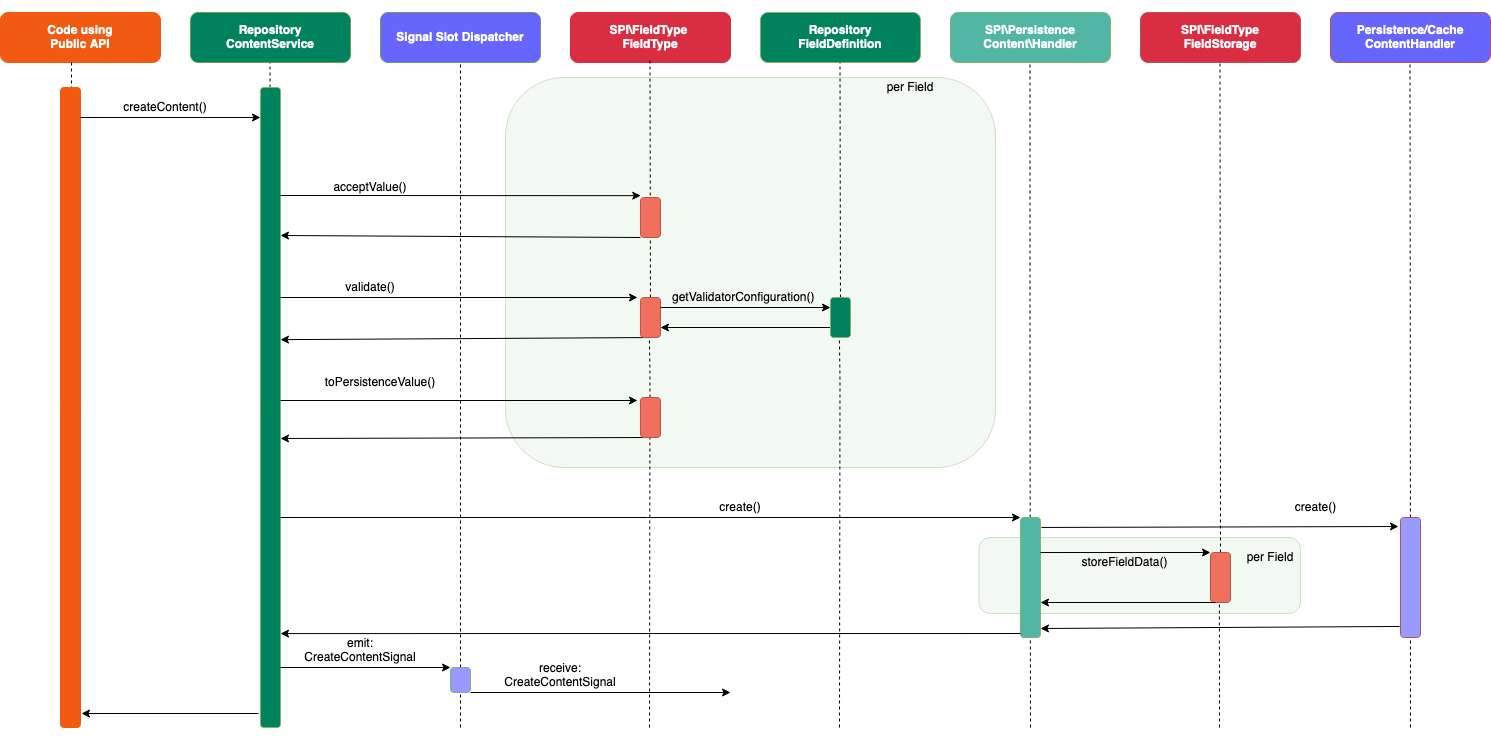

The diagram above was exported from draw.io. Its source (the exported page's mxGraphModel, read from the mxfile embedded in the PNG):
<mxGraphModel dx="1144" dy="750" grid="1" gridSize="10" guides="1" tooltips="1" connect="1" arrows="1" fold="1" page="1" pageScale="1" pageWidth="827" pageHeight="1169" background="#ffffff" math="0" shadow="0">
  <root>
    <mxCell id="0" />
    <mxCell id="1" parent="0" />
    <mxCell id="85" value="" style="rounded=1;whiteSpace=wrap;html=1;strokeColor=#719C59;fillColor=#D5E8D4;opacity=30;" parent="1" vertex="1">
      <mxGeometry x="988.5" y="540" width="321.5" height="76" as="geometry" />
    </mxCell>
    <mxCell id="67" value="" style="rounded=1;whiteSpace=wrap;html=1;strokeColor=#719C59;fillColor=#D5E8D4;opacity=30;" parent="1" vertex="1">
      <mxGeometry x="515" y="80" width="490" height="390" as="geometry" />
    </mxCell>
    <mxCell id="7" style="edgeStyle=orthogonalEdgeStyle;rounded=0;html=1;exitX=0.25;exitY=0;jettySize=auto;orthogonalLoop=1;" parent="1" edge="1">
      <mxGeometry relative="1" as="geometry">
        <mxPoint x="300" y="10" as="targetPoint" />
        <mxPoint x="300" y="10" as="sourcePoint" />
      </mxGeometry>
    </mxCell>
    <mxCell id="12" value="Code using &lt;br&gt;Public API" style="rounded=1;whiteSpace=wrap;html=1;fillColor=#f15a10;strokeColor=#f15a10;fontStyle=1;fontColor=#FFFFFF;" parent="1" vertex="1">
      <mxGeometry x="10" y="15" width="160" height="50" as="geometry" />
    </mxCell>
    <mxCell id="16" value="Repository&lt;br&gt;ContentService" style="rounded=1;whiteSpace=wrap;html=1;fillColor=#00825c;strokeColor=#719C59;fontStyle=1;fontColor=#FFFFFF;" parent="1" vertex="1">
      <mxGeometry x="200" y="15" width="160" height="50" as="geometry" />
    </mxCell>
    <mxCell id="18" value="Repository&lt;br&gt;FieldDefinition" style="rounded=1;whiteSpace=wrap;html=1;fillColor=#00825c;strokeColor=#82b366;fontStyle=1;fontColor=#FFFFFF;" parent="1" vertex="1">
      <mxGeometry x="770" y="15" width="160" height="50" as="geometry" />
    </mxCell>
    <mxCell id="19" value="SPI\Persistence Content\Handler" style="rounded=1;whiteSpace=wrap;html=1;fillColor=#51B6A4;strokeColor=#82b366;fontStyle=1;fontColor=#FFFFFF;" parent="1" vertex="1">
      <mxGeometry x="960" y="15" width="160" height="50" as="geometry" />
    </mxCell>
    <mxCell id="21" value="SPI\FieldType&lt;br&gt;FieldStorage" style="rounded=1;whiteSpace=wrap;html=1;fillColor=#D92D42;strokeColor=#b85450;fontColor=#FFFFFF;fontStyle=1" parent="1" vertex="1">
      <mxGeometry x="1150" y="15" width="160" height="50" as="geometry" />
    </mxCell>
    <mxCell id="22" style="edgeStyle=orthogonalEdgeStyle;rounded=0;html=1;exitX=1;exitY=0.5;entryX=1;entryY=0.5;jettySize=auto;orthogonalLoop=1;" parent="1" source="12" target="12" edge="1">
      <mxGeometry relative="1" as="geometry" />
    </mxCell>
    <mxCell id="23" value="SPI\FieldType&amp;nbsp;&lt;br&gt;FieldType" style="rounded=1;whiteSpace=wrap;html=1;fillColor=#d92d42;strokeColor=#d92d42;fontColor=#FFFFFF;fontStyle=1" parent="1" vertex="1">
      <mxGeometry x="580" y="15" width="160" height="50" as="geometry" />
    </mxCell>
    <mxCell id="27" value="" style="endArrow=none;dashed=1;html=1;entryX=0.444;entryY=1;entryPerimeter=0;" parent="1" target="12" edge="1">
      <mxGeometry width="50" height="50" relative="1" as="geometry">
        <mxPoint x="81" y="710" as="sourcePoint" />
        <mxPoint x="80" y="90" as="targetPoint" />
      </mxGeometry>
    </mxCell>
    <mxCell id="29" value="" style="endArrow=none;dashed=1;html=1;entryX=0.444;entryY=1;entryPerimeter=0;" parent="1" source="37" edge="1">
      <mxGeometry width="50" height="50" relative="1" as="geometry">
        <mxPoint x="279.5" y="710" as="sourcePoint" />
        <mxPoint x="279.5" y="65" as="targetPoint" />
        <Array as="points" />
      </mxGeometry>
    </mxCell>
    <mxCell id="31" value="" style="endArrow=none;dashed=1;html=1;entryX=0.444;entryY=1;entryPerimeter=0;" parent="1" source="60" edge="1">
      <mxGeometry width="50" height="50" relative="1" as="geometry">
        <mxPoint x="660" y="720" as="sourcePoint" />
        <mxPoint x="659.5" y="60" as="targetPoint" />
        <Array as="points" />
      </mxGeometry>
    </mxCell>
    <mxCell id="32" value="" style="endArrow=none;dashed=1;html=1;entryX=0.444;entryY=1;entryPerimeter=0;" parent="1" source="65" edge="1">
      <mxGeometry width="50" height="50" relative="1" as="geometry">
        <mxPoint x="850" y="720" as="sourcePoint" />
        <mxPoint x="849.5" y="65" as="targetPoint" />
        <Array as="points" />
      </mxGeometry>
    </mxCell>
    <mxCell id="33" value="" style="endArrow=none;dashed=1;html=1;entryX=0.444;entryY=1;entryPerimeter=0;" parent="1" edge="1">
      <mxGeometry width="50" height="50" relative="1" as="geometry">
        <mxPoint x="1040" y="730" as="sourcePoint" />
        <mxPoint x="1039.5" y="65" as="targetPoint" />
        <Array as="points">
          <mxPoint x="1039.5" y="380" />
        </Array>
      </mxGeometry>
    </mxCell>
    <mxCell id="34" value="" style="endArrow=none;dashed=1;html=1;entryX=0.444;entryY=1;entryPerimeter=0;" parent="1" source="72" edge="1">
      <mxGeometry width="50" height="50" relative="1" as="geometry">
        <mxPoint x="1230" y="720" as="sourcePoint" />
        <mxPoint x="1229.5" y="65" as="targetPoint" />
        <Array as="points" />
      </mxGeometry>
    </mxCell>
    <mxCell id="36" value="" style="rounded=1;whiteSpace=wrap;html=1;strokeColor=#f15a10;fillColor=#f15a10;" parent="1" vertex="1">
      <mxGeometry x="70" y="90" width="20" height="640" as="geometry" />
    </mxCell>
    <mxCell id="37" value="" style="rounded=1;whiteSpace=wrap;html=1;strokeColor=#82b366;fillColor=#00825c;" parent="1" vertex="1">
      <mxGeometry x="270" y="90" width="20" height="640" as="geometry" />
    </mxCell>
    <mxCell id="42" value="" style="endArrow=classic;html=1;" parent="1" edge="1">
      <mxGeometry width="50" height="50" relative="1" as="geometry">
        <mxPoint x="90" y="120" as="sourcePoint" />
        <mxPoint x="270" y="120" as="targetPoint" />
        <Array as="points" />
      </mxGeometry>
    </mxCell>
    <mxCell id="43" value="createContent()" style="text;html=1;strokeColor=none;fillColor=none;align=center;verticalAlign=middle;whiteSpace=wrap;rounded=0;" parent="1" vertex="1">
      <mxGeometry x="160" y="100" width="30" height="20" as="geometry" />
    </mxCell>
    <mxCell id="45" value="" style="endArrow=classic;html=1;entryX=0.276;entryY=0.303;entryDx=0;entryDy=0;entryPerimeter=0;" parent="1" target="67" edge="1">
      <mxGeometry width="50" height="50" relative="1" as="geometry">
        <mxPoint x="290" y="198" as="sourcePoint" />
        <mxPoint x="460" y="198" as="targetPoint" />
      </mxGeometry>
    </mxCell>
    <mxCell id="46" value="" style="endArrow=classic;html=1;exitX=0;exitY=1;exitDx=0;exitDy=0;" parent="1" source="59" edge="1">
      <mxGeometry width="50" height="50" relative="1" as="geometry">
        <mxPoint x="459" y="238" as="sourcePoint" />
        <mxPoint x="290" y="238" as="targetPoint" />
      </mxGeometry>
    </mxCell>
    <mxCell id="47" value="" style="endArrow=classic;html=1;entryX=-0.15;entryY=0;entryPerimeter=0;" parent="1" target="60" edge="1">
      <mxGeometry width="50" height="50" relative="1" as="geometry">
        <mxPoint x="290" y="300" as="sourcePoint" />
        <mxPoint x="450" y="300" as="targetPoint" />
      </mxGeometry>
    </mxCell>
    <mxCell id="49" value="" style="endArrow=classic;html=1;entryX=1;entryY=0.394;entryPerimeter=0;entryDx=0;entryDy=0;exitX=0.75;exitY=1;exitDx=0;exitDy=0;" parent="1" target="37" edge="1" source="60">
      <mxGeometry width="50" height="50" relative="1" as="geometry">
        <mxPoint x="740" y="340" as="sourcePoint" />
        <mxPoint x="490" y="290" as="targetPoint" />
      </mxGeometry>
    </mxCell>
    <mxCell id="52" value="" style="endArrow=classic;html=1;entryX=-0.15;entryY=0.075;entryPerimeter=0;" parent="1" target="62" edge="1">
      <mxGeometry width="50" height="50" relative="1" as="geometry">
        <mxPoint x="290" y="403" as="sourcePoint" />
        <mxPoint x="450" y="400" as="targetPoint" />
      </mxGeometry>
    </mxCell>
    <mxCell id="53" value="" style="endArrow=classic;html=1;exitX=0.5;exitY=1;exitDx=0;exitDy=0;" parent="1" edge="1" source="62">
      <mxGeometry width="50" height="50" relative="1" as="geometry">
        <mxPoint x="740" y="441" as="sourcePoint" />
        <mxPoint x="290" y="441" as="targetPoint" />
      </mxGeometry>
    </mxCell>
    <mxCell id="54" value="acceptValue()" style="text;html=1;strokeColor=none;fillColor=none;align=center;verticalAlign=middle;whiteSpace=wrap;rounded=0;" parent="1" vertex="1">
      <mxGeometry x="360" y="180" width="40" height="20" as="geometry" />
    </mxCell>
    <mxCell id="55" value="validate()" style="text;html=1;strokeColor=none;fillColor=none;align=center;verticalAlign=middle;whiteSpace=wrap;rounded=0;" parent="1" vertex="1">
      <mxGeometry x="360" y="280" width="40" height="20" as="geometry" />
    </mxCell>
    <mxCell id="56" value="toPersistenceValue()" style="text;html=1;strokeColor=none;fillColor=none;align=center;verticalAlign=middle;whiteSpace=wrap;rounded=0;" parent="1" vertex="1">
      <mxGeometry x="370" y="375" width="40" height="20" as="geometry" />
    </mxCell>
    <mxCell id="59" value="" style="rounded=1;whiteSpace=wrap;html=1;strokeColor=#b85450;fillColor=#EF705C;fontColor=#FFFFFF;" parent="1" vertex="1">
      <mxGeometry x="650" y="200" width="20" height="40" as="geometry" />
    </mxCell>
    <mxCell id="60" value="" style="rounded=1;whiteSpace=wrap;html=1;strokeColor=#b85450;fillColor=#EF705C;" parent="1" vertex="1">
      <mxGeometry x="650" y="300" width="20" height="40" as="geometry" />
    </mxCell>
    <mxCell id="61" value="" style="endArrow=none;dashed=1;html=1;entryX=0.444;entryY=1;entryPerimeter=0;" parent="1" target="60" edge="1">
      <mxGeometry width="50" height="50" relative="1" as="geometry">
        <mxPoint x="659" y="730" as="sourcePoint" />
        <mxPoint x="659.5" y="60" as="targetPoint" />
        <Array as="points">
          <mxPoint x="659.5" y="375" />
        </Array>
      </mxGeometry>
    </mxCell>
    <mxCell id="62" value="" style="rounded=1;whiteSpace=wrap;html=1;strokeColor=#b85450;fillColor=#EF705C;" parent="1" vertex="1">
      <mxGeometry x="650" y="400" width="20" height="40" as="geometry" />
    </mxCell>
    <mxCell id="63" value="" style="endArrow=classic;html=1;exitX=1;exitY=0.25;entryX=0;entryY=0.25;" parent="1" source="60" target="65" edge="1">
      <mxGeometry width="50" height="50" relative="1" as="geometry">
        <mxPoint x="680" y="310" as="sourcePoint" />
        <mxPoint x="830" y="310" as="targetPoint" />
      </mxGeometry>
    </mxCell>
    <mxCell id="64" value="" style="endArrow=classic;html=1;entryX=1;entryY=0.75;exitX=0;exitY=0.75;" parent="1" source="65" target="60" edge="1">
      <mxGeometry width="50" height="50" relative="1" as="geometry">
        <mxPoint x="830" y="330" as="sourcePoint" />
        <mxPoint x="840" y="280" as="targetPoint" />
      </mxGeometry>
    </mxCell>
    <mxCell id="65" value="" style="rounded=1;whiteSpace=wrap;html=1;strokeColor=#82b366;fillColor=#00825c;" parent="1" vertex="1">
      <mxGeometry x="840" y="300" width="20" height="40" as="geometry" />
    </mxCell>
    <mxCell id="66" value="" style="endArrow=none;dashed=1;html=1;entryX=0.444;entryY=1;entryPerimeter=0;" parent="1" target="65" edge="1">
      <mxGeometry width="50" height="50" relative="1" as="geometry">
        <mxPoint x="849" y="730" as="sourcePoint" />
        <mxPoint x="849.5" y="65" as="targetPoint" />
        <Array as="points">
          <mxPoint x="849.5" y="380" />
        </Array>
      </mxGeometry>
    </mxCell>
    <mxCell id="68" value="per Field" style="text;html=1;strokeColor=none;fillColor=none;align=center;verticalAlign=middle;whiteSpace=wrap;rounded=0;" parent="1" vertex="1">
      <mxGeometry x="890" y="80" width="60" height="20" as="geometry" />
    </mxCell>
    <mxCell id="69" value="" style="rounded=1;whiteSpace=wrap;html=1;strokeColor=#82b366;fillColor=#51B6A4;" parent="1" vertex="1">
      <mxGeometry x="1030" y="520" width="20" height="120" as="geometry" />
    </mxCell>
    <mxCell id="76" value="" style="endArrow=classic;html=1;entryX=0;entryY=0;exitX=1;exitY=0.292;exitDx=0;exitDy=0;entryDx=0;entryDy=0;exitPerimeter=0;" parent="1" source="69" target="72" edge="1">
      <mxGeometry width="50" height="50" relative="1" as="geometry">
        <mxPoint x="1050" y="533" as="sourcePoint" />
        <mxPoint x="1220" y="533" as="targetPoint" />
      </mxGeometry>
    </mxCell>
    <mxCell id="84" value="storeFieldData()" style="text;html=1;strokeColor=none;fillColor=none;align=center;verticalAlign=middle;whiteSpace=wrap;rounded=0;" parent="1" vertex="1">
      <mxGeometry x="1078.75" y="555" width="111" height="20" as="geometry" />
    </mxCell>
    <mxCell id="86" value="per Field" style="text;html=1;strokeColor=none;fillColor=none;align=center;verticalAlign=middle;whiteSpace=wrap;rounded=0;" parent="1" vertex="1">
      <mxGeometry x="1250" y="550" width="60" height="20" as="geometry" />
    </mxCell>
    <mxCell id="87" style="edgeStyle=orthogonalEdgeStyle;rounded=0;html=1;exitX=0.5;exitY=1;jettySize=auto;orthogonalLoop=1;" parent="1" source="37" target="37" edge="1">
      <mxGeometry relative="1" as="geometry" />
    </mxCell>
    <mxCell id="88" value="" style="endArrow=classic;html=1;entryX=0;entryY=0;entryDx=0;entryDy=0;" parent="1" edge="1" target="69">
      <mxGeometry width="50" height="50" relative="1" as="geometry">
        <mxPoint x="290" y="520" as="sourcePoint" />
        <mxPoint x="840" y="520" as="targetPoint" />
      </mxGeometry>
    </mxCell>
    <mxCell id="89" value="" style="endArrow=classic;html=1;entryX=1;entryY=0.812;entryPerimeter=0;" parent="1" edge="1">
      <mxGeometry width="50" height="50" relative="1" as="geometry">
        <mxPoint x="1030" y="636" as="sourcePoint" />
        <mxPoint x="290" y="636.0799999999999" as="targetPoint" />
      </mxGeometry>
    </mxCell>
    <mxCell id="90" value="create()" style="text;html=1;strokeColor=none;fillColor=none;align=center;verticalAlign=middle;whiteSpace=wrap;rounded=0;" parent="1" vertex="1">
      <mxGeometry x="730" y="500" width="40" height="20" as="geometry" />
    </mxCell>
    <mxCell id="91" value="" style="endArrow=classic;html=1;exitX=-0.1;exitY=0.922;exitDx=0;exitDy=0;exitPerimeter=0;" parent="1" edge="1">
      <mxGeometry width="50" height="50" relative="1" as="geometry">
        <mxPoint x="268" y="716" as="sourcePoint" />
        <mxPoint x="91" y="716" as="targetPoint" />
      </mxGeometry>
    </mxCell>
    <mxCell id="93" value="&lt;span&gt;getValidatorConfiguration()&lt;/span&gt;" style="text;html=1;resizable=0;points=[];autosize=1;align=left;verticalAlign=top;spacingTop=-4;" parent="1" vertex="1">
      <mxGeometry x="680" y="290" width="160" height="20" as="geometry" />
    </mxCell>
    <mxCell id="72" value="" style="rounded=1;whiteSpace=wrap;html=1;strokeColor=#b85450;fillColor=#EF705C;" parent="1" vertex="1">
      <mxGeometry x="1220" y="555" width="20" height="50" as="geometry" />
    </mxCell>
    <mxCell id="94" value="" style="endArrow=none;dashed=1;html=1;entryX=0.444;entryY=1;entryPerimeter=0;" parent="1" target="72" edge="1">
      <mxGeometry width="50" height="50" relative="1" as="geometry">
        <mxPoint x="1229" y="730" as="sourcePoint" />
        <mxPoint x="1229.5" y="65" as="targetPoint" />
        <Array as="points" />
      </mxGeometry>
    </mxCell>
    <mxCell id="5IG5DBF22heE5VQGcnDX-94" value="Persistence/Cache ContentHandler" style="rounded=1;whiteSpace=wrap;html=1;strokeColor=#b85450;fontColor=#FFFFFF;fontStyle=1;fillColor=#6666FF;" parent="1" vertex="1">
      <mxGeometry x="1340" y="15" width="160" height="50" as="geometry" />
    </mxCell>
    <mxCell id="5IG5DBF22heE5VQGcnDX-95" value="" style="endArrow=none;dashed=1;html=1;entryX=0.444;entryY=1;entryPerimeter=0;" parent="1" source="5IG5DBF22heE5VQGcnDX-96" edge="1">
      <mxGeometry width="50" height="50" relative="1" as="geometry">
        <mxPoint x="1420" y="720" as="sourcePoint" />
        <mxPoint x="1419.5" y="65" as="targetPoint" />
        <Array as="points" />
      </mxGeometry>
    </mxCell>
    <mxCell id="5IG5DBF22heE5VQGcnDX-96" value="" style="rounded=1;whiteSpace=wrap;html=1;strokeColor=#b85450;fillColor=#9999FF;" parent="1" vertex="1">
      <mxGeometry x="1410" y="520" width="20" height="120" as="geometry" />
    </mxCell>
    <mxCell id="5IG5DBF22heE5VQGcnDX-97" value="" style="endArrow=none;dashed=1;html=1;" parent="1" target="5IG5DBF22heE5VQGcnDX-96" edge="1">
      <mxGeometry width="50" height="50" relative="1" as="geometry">
        <mxPoint x="1420" y="730" as="sourcePoint" />
        <mxPoint x="1419.5" y="65" as="targetPoint" />
        <Array as="points" />
      </mxGeometry>
    </mxCell>
    <mxCell id="5IG5DBF22heE5VQGcnDX-99" value="" style="endArrow=classic;html=1;exitX=0.25;exitY=1;exitDx=0;exitDy=0;" parent="1" source="72" edge="1">
      <mxGeometry width="50" height="50" relative="1" as="geometry">
        <mxPoint x="1190" y="605" as="sourcePoint" />
        <mxPoint x="1050" y="605" as="targetPoint" />
      </mxGeometry>
    </mxCell>
    <mxCell id="5IG5DBF22heE5VQGcnDX-100" value="" style="endArrow=classic;html=1;exitX=1.05;exitY=0.083;exitDx=0;exitDy=0;exitPerimeter=0;entryX=-0.1;entryY=0.075;entryDx=0;entryDy=0;entryPerimeter=0;" parent="1" source="69" target="5IG5DBF22heE5VQGcnDX-96" edge="1">
      <mxGeometry width="50" height="50" relative="1" as="geometry">
        <mxPoint x="1150" y="410" as="sourcePoint" />
        <mxPoint x="1380" y="534" as="targetPoint" />
      </mxGeometry>
    </mxCell>
    <mxCell id="5IG5DBF22heE5VQGcnDX-101" value="create()" style="text;html=1;strokeColor=none;fillColor=none;align=center;verticalAlign=middle;whiteSpace=wrap;rounded=0;" parent="1" vertex="1">
      <mxGeometry x="1270" y="500" width="111" height="20" as="geometry" />
    </mxCell>
    <mxCell id="5IG5DBF22heE5VQGcnDX-102" value="" style="endArrow=classic;html=1;exitX=-0.05;exitY=0.908;exitDx=0;exitDy=0;exitPerimeter=0;entryX=1;entryY=0.925;entryDx=0;entryDy=0;entryPerimeter=0;" parent="1" source="5IG5DBF22heE5VQGcnDX-96" target="69" edge="1">
      <mxGeometry width="50" height="50" relative="1" as="geometry">
        <mxPoint x="1310" y="380" as="sourcePoint" />
        <mxPoint x="1360" y="330" as="targetPoint" />
      </mxGeometry>
    </mxCell>
    <mxCell id="5IG5DBF22heE5VQGcnDX-103" value="" style="endArrow=classic;html=1;entryX=0;entryY=0.25;entryDx=0;entryDy=0;" parent="1" edge="1">
      <mxGeometry width="50" height="50" relative="1" as="geometry">
        <mxPoint x="290" y="670" as="sourcePoint" />
        <mxPoint x="460" y="670" as="targetPoint" />
      </mxGeometry>
    </mxCell>
    <mxCell id="5IG5DBF22heE5VQGcnDX-104" value="emit:&lt;br&gt;&lt;div&gt;CreateContentSignal&lt;/div&gt;&lt;div&gt;&lt;br&gt;&lt;/div&gt;" style="text;html=1;strokeColor=none;fillColor=none;align=center;verticalAlign=middle;whiteSpace=wrap;rounded=0;" parent="1" vertex="1">
      <mxGeometry x="350" y="650" width="40" height="20" as="geometry" />
    </mxCell>
    <mxCell id="5IG5DBF22heE5VQGcnDX-105" value="Signal Slot Dispatcher" style="rounded=1;whiteSpace=wrap;html=1;strokeColor=#719C59;fontStyle=1;fontColor=#FFFFFF;fillColor=#6666FF;" parent="1" vertex="1">
      <mxGeometry x="390" y="15" width="160" height="50" as="geometry" />
    </mxCell>
    <mxCell id="5IG5DBF22heE5VQGcnDX-107" value="" style="endArrow=none;dashed=1;html=1;entryX=0.5;entryY=1;entryDx=0;entryDy=0;" parent="1" target="5IG5DBF22heE5VQGcnDX-105" edge="1" source="O7QDIhgn4_LaDdOiKWe7-94">
      <mxGeometry width="50" height="50" relative="1" as="geometry">
        <mxPoint x="470" y="720" as="sourcePoint" />
        <mxPoint x="470.03999999999996" y="75" as="targetPoint" />
      </mxGeometry>
    </mxCell>
    <mxCell id="O7QDIhgn4_LaDdOiKWe7-94" value="" style="rounded=1;whiteSpace=wrap;html=1;strokeColor=#82b366;fillColor=#9999FF;" vertex="1" parent="1">
      <mxGeometry x="460" y="670" width="20" height="25" as="geometry" />
    </mxCell>
    <mxCell id="O7QDIhgn4_LaDdOiKWe7-95" value="" style="endArrow=none;dashed=1;html=1;entryX=0.5;entryY=1;entryDx=0;entryDy=0;" edge="1" parent="1" target="O7QDIhgn4_LaDdOiKWe7-94">
      <mxGeometry width="50" height="50" relative="1" as="geometry">
        <mxPoint x="470" y="730" as="sourcePoint" />
        <mxPoint x="470" y="65" as="targetPoint" />
      </mxGeometry>
    </mxCell>
    <mxCell id="O7QDIhgn4_LaDdOiKWe7-96" value="" style="endArrow=classic;html=1;" edge="1" parent="1">
      <mxGeometry width="50" height="50" relative="1" as="geometry">
        <mxPoint x="480" y="695" as="sourcePoint" />
        <mxPoint x="740" y="695" as="targetPoint" />
      </mxGeometry>
    </mxCell>
    <mxCell id="O7QDIhgn4_LaDdOiKWe7-97" value="&lt;div&gt;receive:&lt;/div&gt;&lt;div&gt;CreateContentSignal&lt;/div&gt;&lt;div&gt;&lt;br&gt;&lt;/div&gt;" style="text;html=1;strokeColor=none;fillColor=none;align=center;verticalAlign=middle;whiteSpace=wrap;rounded=0;" vertex="1" parent="1">
      <mxGeometry x="550" y="675" width="40" height="20" as="geometry" />
    </mxCell>
  </root>
</mxGraphModel>